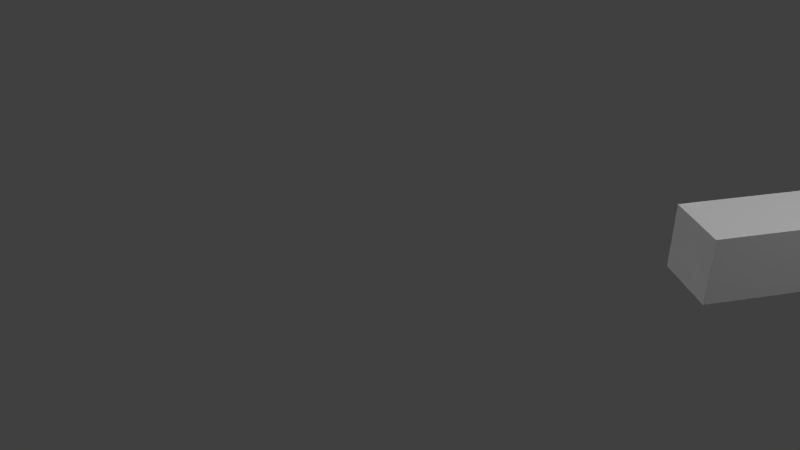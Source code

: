 # Source: container.blend  (saved by Blender 2.69.0; exported with 4.5.12 LTS)
import bpy
from mathutils import Matrix  # noqa: F401  (used for matrix-valued properties, if any)

bpy.ops.wm.read_factory_settings(use_empty=True)
scene = bpy.context.scene
scene.name = 'Scene'

# ---- collections
col_collection_1 = bpy.data.collections.new('Collection 1'); scene.collection.children.link(col_collection_1)

# ---- materials (node trees are filled in below, after node groups)
mat_material = bpy.data.materials.new('Material')
mat_material.alpha_threshold = 0.0
mat_material.use_transparent_shadow = False
mat_material.roughness = 0.5
mat_material.line_color = (0.0, 0.0, 0.0, 1.0)

# ---- material node trees

# ---- world
world_world = bpy.data.worlds.new('World'); scene.world = world_world
world_world.color = (0.05088, 0.05088, 0.05088)
world_world.use_sun_shadow = False
world_world.sun_shadow_jitter_overblur = 0.0
world_world.cycles.sampling_method = 'MANUAL'
world_world.cycles.sample_map_resolution = 256

# ---- cameras
cam_camera = bpy.data.cameras.new('Camera')
cam_camera.clip_end = 100.0
cam_camera.lens = 35.0
cam_camera.sensor_width = 32.0
cam_camera.sensor_height = 18.0
cam_camera.ortho_scale = 7.314
cam_camera.dof.focus_distance = 0.0
cam_camera.dof.aperture_fstop = 128.0

# ---- lights
light_hemi_001 = bpy.data.lights.new('Hemi.001', 'SUN')
light_hemi_001.transmission_factor = 0.0
light_hemi_001.angle = 1.571
light_hemi_001.energy = 1.0
light_hemi_001.shadow_buffer_clip_start = 0.5
light_hemi_001.shadow_soft_size = 1.0
light_hemi_001.shadow_cascade_max_distance = 1000.0
light_hemi_001.cycles.use_multiple_importance_sampling = False
light_hemi = bpy.data.lights.new('Hemi', 'SUN')
light_hemi.transmission_factor = 0.0
light_hemi.angle = 1.571
light_hemi.energy = 1.0
light_hemi.shadow_buffer_clip_start = 0.5
light_hemi.shadow_soft_size = 1.0
light_hemi.shadow_cascade_max_distance = 1000.0
light_hemi.cycles.use_multiple_importance_sampling = False
light_lamp = bpy.data.lights.new('Lamp', 'POINT')
light_lamp.transmission_factor = 0.0
light_lamp.cutoff_distance = 30.0
light_lamp.energy = 100.0
light_lamp.shadow_buffer_clip_start = 1.001
light_lamp.shadow_soft_size = 1.0
light_lamp.shadow_maximum_resolution = 0.006
light_lamp.use_absolute_resolution = True
light_lamp.cycles.use_multiple_importance_sampling = False

# ---- meshes
me_cube = bpy.data.meshes.new('Cube')
me_cube.from_pydata([(1.0, 1.0, -1.0), (1.0, -1.0, -1.0), (-1.0, -1.0, -1.0), (-1.0, 1.0, -1.0), (1.0, 1.0, 1.0), (1.0, -1.0, 1.0), (-1.0, -1.0, 1.0), (-1.0, 1.0, 1.0)], [], [(0, 1, 2, 3), (4, 7, 6, 5), (0, 4, 5, 1), (1, 5, 6, 2), (2, 6, 7, 3), (4, 0, 3, 7)])
_uv = me_cube.uv_layers.new(name='UVTex')
_uv.uv.foreach_set('vector', [0.0, 0.0006124, 0.75, 0.0006124, 0.75, 0.2751, 7.629e-08, 0.2751, 0.6757, 0.5004, 0.6757, 0.7804, 0.01017, 0.7804, 0.01017, 0.5004, 0.75, 0.7568, 0.75, 1.0, 0.0, 1.0, 0.0, 0.7568, 1.003, 0.6877, 1.003, 1.0, 0.7446, 1.0, 0.7446, 0.6877, 0.692, 0.2435, 0.692, 0.5286, 7.629e-08, 0.5286, 0.0, 0.2435, 1.0, 0.4964, 1.0, 0.7559, 0.7416, 0.7559, 0.7416, 0.4964])
me_cube.materials.append(mat_material)
me_cube.use_remesh_preserve_volume = False
me_cube.use_remesh_preserve_attributes = False
me_cube.use_mirror_vertex_groups = False
me_cube.update()

# ---- objects
ob_lamp3 = bpy.data.objects.new('Lamp3', light_hemi_001)
ob_lamp2 = bpy.data.objects.new('Lamp2', light_hemi)
ob_cube = bpy.data.objects.new('Cube', me_cube)
ob_lamp1 = bpy.data.objects.new('Lamp1', light_lamp)
ob_camera = bpy.data.objects.new('Camera', cam_camera)

# ---- transforms, parenting, visibility, modifiers, constraints
ob_lamp3.location = (-5.603, 6.209, -2.199)
ob_lamp3.rotation_euler = (2.608, -1.072, -2.776)
ob_lamp3.empty_display_type = 'ARROWS'
ob_lamp3.hide_viewport = True
ob_lamp3.lineart.crease_threshold = 0.0
ob_lamp2.location = (-0.3859, -9.596, -3.729)
ob_lamp2.empty_display_type = 'ARROWS'
ob_lamp2.hide_viewport = True
ob_lamp2.lineart.crease_threshold = 0.0
ob_cube.location = (0.0, 0.0, 0.0)
ob_cube.scale = (1.0, 3.5, 1.0)
ob_cube.lock_rotations_4d = False
ob_cube.empty_display_type = 'ARROWS'
ob_cube.lineart.crease_threshold = 0.0
ob_lamp1.location = (4.076, 1.005, 5.904)
ob_lamp1.rotation_euler = (0.6503, 0.05522, 1.866)
ob_lamp1.lock_rotations_4d = False
ob_lamp1.empty_display_type = 'ARROWS'
ob_lamp1.color = (0.0, 0.0, 0.0, 0.0)
ob_lamp1.hide_viewport = True
ob_lamp1.lineart.crease_threshold = 0.0
ob_camera.location = (18.05, -15.52, 12.25)
ob_camera.rotation_euler = (1.059, 1.42e-06, 1.353)
ob_camera.lock_rotations_4d = False
ob_camera.empty_display_type = 'ARROWS'
ob_camera.color = (0.0, 0.0, 0.0, 0.0)
ob_camera.hide_viewport = True
ob_camera.display_type = 'WIRE'
ob_camera.lineart.crease_threshold = 0.0

# ---- collection membership
col_collection_1.objects.link(ob_lamp3)
col_collection_1.objects.link(ob_lamp2)
col_collection_1.objects.link(ob_cube)
col_collection_1.objects.link(ob_lamp1)
col_collection_1.objects.link(ob_camera)

# ---- scene / render settings (as saved in the file)
scene.camera = ob_camera
scene.frame_start = 1; scene.frame_end = 250; scene.frame_set(1)
scene.render.engine = 'BLENDER_EEVEE_NEXT'
scene.render.image_settings.color_mode = 'RGB'
scene.render.image_settings.compression = 90
scene.render.resolution_percentage = 50
scene.render.dither_intensity = 0.0
scene.render.bake_margin = 2
scene.render.bake_bias = 0.0
scene.cycles.use_denoising = False
scene.cycles.samples = 10
scene.cycles.sampling_pattern = 'TABULATED_SOBOL'
scene.cycles.light_sampling_threshold = 0.0
scene.cycles.use_adaptive_sampling = False
scene.cycles.use_light_tree = False
scene.cycles.blur_glossy = 0.0
scene.cycles.volume_bounces = 1
scene.cycles.pixel_filter_type = 'GAUSSIAN'
scene.cycles.sample_clamp_indirect = 0.0
scene.view_settings.view_transform = 'Standard'
bpy.context.view_layer.update()

